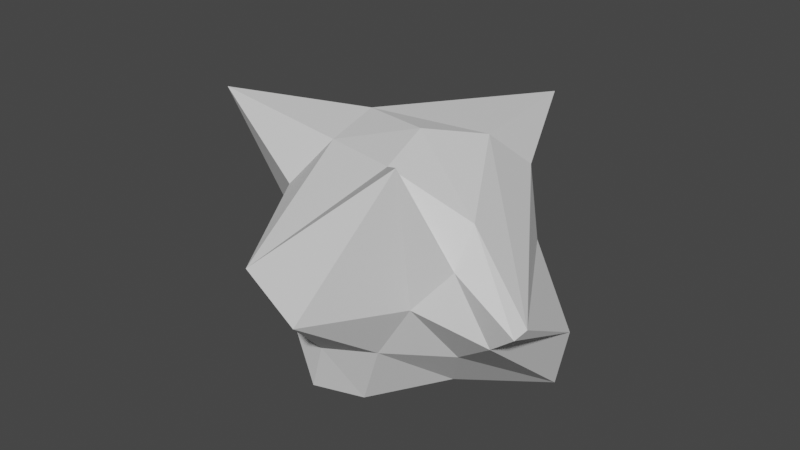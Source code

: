 # Source: eyeballbullet.blend  (saved by Blender 3.3.6; exported with 4.5.12 LTS)
import bpy
from mathutils import Matrix  # noqa: F401  (used for matrix-valued properties, if any)

bpy.ops.wm.read_factory_settings(use_empty=True)
scene = bpy.context.scene
scene.name = 'Scene'

# ---- collections
col_collection = bpy.data.collections.new('Collection'); scene.collection.children.link(col_collection)

# ---- world
world_world = bpy.data.worlds.new('World'); scene.world = world_world
world_world.use_nodes = True; world_world.node_tree.nodes.clear()
_N = world_world.node_tree.nodes; _L = world_world.node_tree.links
n0 = _N.new('ShaderNodeOutputWorld'); n0.name = 'World Output'; n0.location = (300, 300)
n1 = _N.new('ShaderNodeBackground'); n1.name = 'Background'; n1.location = (10, 300)
n1.inputs[0].default_value = (0.05088, 0.05088, 0.05088, 1.0)
_L.new(n1.outputs[0], n0.inputs[0])
n0.is_active_output = True
world_world.color = (0.05088, 0.05088, 0.05088)
world_world.use_sun_shadow = False
world_world.sun_shadow_jitter_overblur = 0.0

# ---- meshes
me_icosphere = bpy.data.meshes.new('Icosphere')
me_icosphere.from_pydata([(0.02593, -0.01943, -1.051), (0.7777, -0.467, -0.519), (-0.1989, -0.956, -0.5991), (-0.7427, 0.01552, -0.9546), (-0.2448, 0.9581, -0.6037), (0.8513, 0.7891, -0.8231), (0.6614, -1.064, 1.238), (-0.8995, -0.538, 0.4699), (-1.197, 0.5111, 0.5563), (0.392, 1.01, 0.4831), (1.5, -0.8123, 0.1011), (-0.01347, 0.0363, 1.003), (-0.01142, -0.671, -1.146), (0.4968, -0.1446, -1.019), (0.2632, -0.8088, -0.526), (1.086, 0.4789, -1.124), (0.514, 0.5506, -1.125), (-0.394, -0.05255, -1.188), (-0.3904, -0.8708, -1.085), (-0.1344, 0.6003, -0.9734), (-0.5677, 0.9207, -1.086), (0.2638, 0.8144, -0.5316), (1.23, -0.7035, -0.1402), (1.276, 0.3281, -0.4798), (0.09086, -1.529, -0.02724), (0.6001, -0.831, 0.0008709), (-1.037, -0.3329, -0.009737), (-0.6014, -0.9923, -0.02949), (-0.5672, 0.8946, -0.1367), (-1.119, 0.3589, -0.1231), (0.6291, 0.8025, -0.0661), (0.008203, 1.141, 0.02089), (0.9064, -0.7153, 0.377), (-0.1593, -1.712, 0.4591), (-2.112, -0.06117, 0.8826), (-0.0226, 1.987, 0.752), (1.505, -0.6608, 0.1163), (0.1579, -0.5595, 0.9302), (0.8646, -0.4308, 0.6399), (-0.616, -0.3116, 0.8617), (-0.7847, 0.3409, 0.8921), (0.2687, 0.5642, 0.8611)], [], [(0, 13, 12), (1, 13, 15), (0, 12, 17), (0, 17, 19), (0, 19, 16), (1, 15, 22), (2, 14, 24), (3, 18, 26), (4, 20, 28), (5, 21, 30), (1, 22, 25), (2, 24, 27), (3, 26, 29), (4, 28, 31), (5, 30, 23), (6, 32, 37), (7, 33, 39), (8, 34, 40), (9, 35, 41), (10, 36, 38), (38, 41, 11), (38, 36, 41), (36, 9, 41), (41, 40, 11), (41, 35, 40), (35, 8, 40), (40, 39, 11), (40, 34, 39), (34, 7, 39), (39, 37, 11), (39, 33, 37), (33, 6, 37), (37, 38, 11), (37, 32, 38), (32, 10, 38), (23, 36, 10), (23, 30, 36), (30, 9, 36), (31, 35, 9), (31, 28, 35), (28, 8, 35), (29, 34, 8), (29, 26, 34), (26, 7, 34), (27, 33, 7), (27, 24, 33), (24, 6, 33), (25, 32, 6), (25, 22, 32), (22, 10, 32), (30, 31, 9), (30, 21, 31), (21, 4, 31), (28, 29, 8), (28, 20, 29), (20, 3, 29), (26, 27, 7), (26, 18, 27), (18, 2, 27), (24, 25, 6), (24, 14, 25), (14, 1, 25), (22, 23, 10), (22, 15, 23), (15, 5, 23), (16, 21, 5), (16, 19, 21), (19, 4, 21), (19, 20, 4), (19, 17, 20), (17, 3, 20), (17, 18, 3), (17, 12, 18), (12, 2, 18), (15, 16, 5), (15, 13, 16), (13, 0, 16), (12, 14, 2), (12, 13, 14), (13, 1, 14)])
_uv = me_icosphere.uv_layers.new(name='UVMap')
_uv.uv.foreach_set('vector', [0.1818, 0.0, 0.2273, 0.07873, 0.1364, 0.07873, 0.2727, 0.1575, 0.3182, 0.07873, 0.3636, 0.1575, 0.9091, 0.0, 0.9545, 0.07873, 0.8636, 0.07873, 0.7273, 0.0, 0.7727, 0.07873, 0.6818, 0.07873, 0.5455, 0.0, 0.5909, 0.07873, 0.5, 0.07873, 0.2727, 0.1575, 0.3636, 0.1575, 0.3182, 0.2362, 0.09091, 0.1575, 0.1818, 0.1575, 0.1364, 0.2362, 0.8182, 0.1575, 0.9091, 0.1575, 0.8636, 0.2362, 0.6364, 0.1575, 0.7273, 0.1575, 0.6818, 0.2362, 0.4545, 0.1575, 0.5455, 0.1575, 0.5, 0.2362, 0.2727, 0.1575, 0.3182, 0.2362, 0.2273, 0.2362, 0.09091, 0.1575, 0.1364, 0.2362, 0.04546, 0.2362, 0.8182, 0.1575, 0.8636, 0.2362, 0.7727, 0.2362, 0.6364, 0.1575, 0.6818, 0.2362, 0.5909, 0.2362, 0.4545, 0.1575, 0.5, 0.2362, 0.4091, 0.2362, 0.1818, 0.3149, 0.2727, 0.3149, 0.2273, 0.3937, 0.0, 0.3149, 0.09091, 0.3149, 0.04546, 0.3937, 0.7273, 0.3149, 0.8182, 0.3149, 0.7727, 0.3937, 0.5455, 0.3149, 0.6364, 0.3149, 0.5909, 0.3937, 0.3636, 0.3149, 0.4545, 0.3149, 0.4091, 0.3937, 0.4091, 0.3937, 0.5, 0.3937, 0.4545, 0.4724, 0.4091, 0.3937, 0.4545, 0.3149, 0.5, 0.3937, 0.4545, 0.3149, 0.5455, 0.3149, 0.5, 0.3937, 0.5909, 0.3937, 0.6818, 0.3937, 0.6364, 0.4724, 0.5909, 0.3937, 0.6364, 0.3149, 0.6818, 0.3937, 0.6364, 0.3149, 0.7273, 0.3149, 0.6818, 0.3937, 0.7727, 0.3937, 0.8636, 0.3937, 0.8182, 0.4724, 0.7727, 0.3937, 0.8182, 0.3149, 0.8636, 0.3937, 0.8182, 0.3149, 0.9091, 0.3149, 0.8636, 0.3937, 0.04546, 0.3937, 0.1364, 0.3937, 0.09091, 0.4724, 0.04546, 0.3937, 0.09091, 0.3149, 0.1364, 0.3937, 0.09091, 0.3149, 0.1818, 0.3149, 0.1364, 0.3937, 0.2273, 0.3937, 0.3182, 0.3937, 0.2727, 0.4724, 0.2273, 0.3937, 0.2727, 0.3149, 0.3182, 0.3937, 0.2727, 0.3149, 0.3636, 0.3149, 0.3182, 0.3937, 0.4091, 0.2362, 0.4545, 0.3149, 0.3636, 0.3149, 0.4091, 0.2362, 0.5, 0.2362, 0.4545, 0.3149, 0.5, 0.2362, 0.5455, 0.3149, 0.4545, 0.3149, 0.5909, 0.2362, 0.6364, 0.3149, 0.5455, 0.3149, 0.5909, 0.2362, 0.6818, 0.2362, 0.6364, 0.3149, 0.6818, 0.2362, 0.7273, 0.3149, 0.6364, 0.3149, 0.7727, 0.2362, 0.8182, 0.3149, 0.7273, 0.3149, 0.7727, 0.2362, 0.8636, 0.2362, 0.8182, 0.3149, 0.8636, 0.2362, 0.9091, 0.3149, 0.8182, 0.3149, 0.04546, 0.2362, 0.09091, 0.3149, 0.0, 0.3149, 0.04546, 0.2362, 0.1364, 0.2362, 0.09091, 0.3149, 0.1364, 0.2362, 0.1818, 0.3149, 0.09091, 0.3149, 0.2273, 0.2362, 0.2727, 0.3149, 0.1818, 0.3149, 0.2273, 0.2362, 0.3182, 0.2362, 0.2727, 0.3149, 0.3182, 0.2362, 0.3636, 0.3149, 0.2727, 0.3149, 0.5, 0.2362, 0.5909, 0.2362, 0.5455, 0.3149, 0.5, 0.2362, 0.5455, 0.1575, 0.5909, 0.2362, 0.5455, 0.1575, 0.6364, 0.1575, 0.5909, 0.2362, 0.6818, 0.2362, 0.7727, 0.2362, 0.7273, 0.3149, 0.6818, 0.2362, 0.7273, 0.1575, 0.7727, 0.2362, 0.7273, 0.1575, 0.8182, 0.1575, 0.7727, 0.2362, 0.8636, 0.2362, 0.9545, 0.2362, 0.9091, 0.3149, 0.8636, 0.2362, 0.9091, 0.1575, 0.9545, 0.2362, 0.9091, 0.1575, 1.0, 0.1575, 0.9545, 0.2362, 0.1364, 0.2362, 0.2273, 0.2362, 0.1818, 0.3149, 0.1364, 0.2362, 0.1818, 0.1575, 0.2273, 0.2362, 0.1818, 0.1575, 0.2727, 0.1575, 0.2273, 0.2362, 0.3182, 0.2362, 0.4091, 0.2362, 0.3636, 0.3149, 0.3182, 0.2362, 0.3636, 0.1575, 0.4091, 0.2362, 0.3636, 0.1575, 0.4545, 0.1575, 0.4091, 0.2362, 0.5, 0.07873, 0.5455, 0.1575, 0.4545, 0.1575, 0.5, 0.07873, 0.5909, 0.07873, 0.5455, 0.1575, 0.5909, 0.07873, 0.6364, 0.1575, 0.5455, 0.1575, 0.6818, 0.07873, 0.7273, 0.1575, 0.6364, 0.1575, 0.6818, 0.07873, 0.7727, 0.07873, 0.7273, 0.1575, 0.7727, 0.07873, 0.8182, 0.1575, 0.7273, 0.1575, 0.8636, 0.07873, 0.9091, 0.1575, 0.8182, 0.1575, 0.8636, 0.07873, 0.9545, 0.07873, 0.9091, 0.1575, 0.9545, 0.07873, 1.0, 0.1575, 0.9091, 0.1575, 0.3636, 0.1575, 0.4091, 0.07873, 0.4545, 0.1575, 0.3636, 0.1575, 0.3182, 0.07873, 0.4091, 0.07873, 0.3182, 0.07873, 0.3636, 0.0, 0.4091, 0.07873, 0.1364, 0.07873, 0.1818, 0.1575, 0.09091, 0.1575, 0.1364, 0.07873, 0.2273, 0.07873, 0.1818, 0.1575, 0.2273, 0.07873, 0.2727, 0.1575, 0.1818, 0.1575])
me_icosphere.update()

# ---- objects
ob_icosphere = bpy.data.objects.new('Icosphere', me_icosphere)

# ---- transforms, parenting, visibility, modifiers, constraints
ob_icosphere.location = (0.0, 0.0, 0.0)

# ---- collection membership
col_collection.objects.link(ob_icosphere)

# ---- scene / render settings (as saved in the file)
scene.frame_start = 1; scene.frame_end = 250; scene.frame_set(1)
scene.render.engine = 'BLENDER_EEVEE_NEXT'
scene.cycles.sampling_pattern = 'TABULATED_SOBOL'
scene.cycles.use_light_tree = False
scene.view_settings.view_transform = 'Filmic'
bpy.context.view_layer.update()

# ---- added for rendering (the .blend has no active camera and no usable light): camera, sun
cam_auto = bpy.data.cameras.new('AutoCamera')
cam_auto.lens = 50.0
cam_auto.sensor_width = 36.0
cam_auto.clip_end = 1000.0
ob_auto_camera = bpy.data.objects.new('AutoCamera', cam_auto)
scene.collection.objects.link(ob_auto_camera)
ob_auto_camera.location = (4.98246, -6.20598, 4.25386)
ob_auto_camera.rotation_euler = (1.09748, -7.21219e-08, 0.694738)
scene.camera = ob_auto_camera
light_auto_sun = bpy.data.lights.new('AutoSun', 'SUN')
light_auto_sun.energy = 3.0
light_auto_sun.angle = 0.0523599
ob_auto_sun = bpy.data.objects.new('AutoSun', light_auto_sun)
scene.collection.objects.link(ob_auto_sun)
ob_auto_sun.rotation_euler = (0.872665, 0.174533, 0.523599)
bpy.context.view_layer.update()
